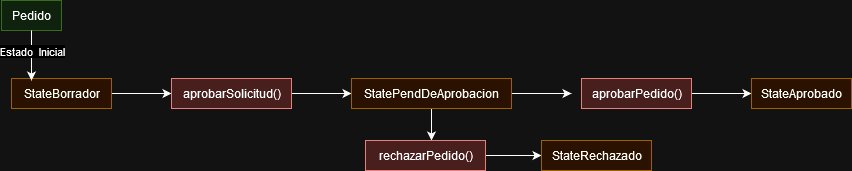

The diagram above was exported from draw.io. Its source (the exported page's mxGraphModel, read from the mxfile embedded in the PNG):
<mxGraphModel dx="3585" dy="1885" grid="1" gridSize="10" guides="1" tooltips="1" connect="1" arrows="1" fold="1" page="1" pageScale="1" pageWidth="827" pageHeight="1169" math="0" shadow="0">
  <root>
    <mxCell id="0" />
    <mxCell id="1" parent="0" />
    <mxCell id="_ei6qDaO4QRGhz9FelBt-48" value="Pedido" style="text;html=1;align=center;verticalAlign=middle;resizable=0;points=[];autosize=1;strokeColor=#82b366;fillColor=#d5e8d4;" vertex="1" parent="1">
      <mxGeometry x="50" y="460" width="60" height="30" as="geometry" />
    </mxCell>
    <mxCell id="_ei6qDaO4QRGhz9FelBt-50" style="edgeStyle=orthogonalEdgeStyle;rounded=0;orthogonalLoop=1;jettySize=auto;html=1;" edge="1" parent="1" source="_ei6qDaO4QRGhz9FelBt-49">
      <mxGeometry relative="1" as="geometry">
        <mxPoint x="220" y="553" as="targetPoint" />
      </mxGeometry>
    </mxCell>
    <mxCell id="_ei6qDaO4QRGhz9FelBt-49" value="StateBorrador" style="text;html=1;align=center;verticalAlign=middle;resizable=0;points=[];autosize=1;strokeColor=#d79b00;fillColor=#ffe6cc;" vertex="1" parent="1">
      <mxGeometry x="60" y="538" width="100" height="30" as="geometry" />
    </mxCell>
    <mxCell id="_ei6qDaO4QRGhz9FelBt-52" style="edgeStyle=orthogonalEdgeStyle;rounded=0;orthogonalLoop=1;jettySize=auto;html=1;" edge="1" parent="1" source="_ei6qDaO4QRGhz9FelBt-51">
      <mxGeometry relative="1" as="geometry">
        <mxPoint x="400" y="553" as="targetPoint" />
      </mxGeometry>
    </mxCell>
    <mxCell id="_ei6qDaO4QRGhz9FelBt-51" value="aprobarSolicitud()" style="text;html=1;align=center;verticalAlign=middle;resizable=0;points=[];autosize=1;strokeColor=#b85450;fillColor=#f8cecc;" vertex="1" parent="1">
      <mxGeometry x="220" y="538" width="120" height="30" as="geometry" />
    </mxCell>
    <mxCell id="_ei6qDaO4QRGhz9FelBt-54" style="edgeStyle=orthogonalEdgeStyle;rounded=0;orthogonalLoop=1;jettySize=auto;html=1;" edge="1" parent="1" source="_ei6qDaO4QRGhz9FelBt-53">
      <mxGeometry relative="1" as="geometry">
        <mxPoint x="619.9999999999998" y="553" as="targetPoint" />
      </mxGeometry>
    </mxCell>
    <mxCell id="_ei6qDaO4QRGhz9FelBt-58" style="edgeStyle=orthogonalEdgeStyle;rounded=0;orthogonalLoop=1;jettySize=auto;html=1;" edge="1" parent="1" source="_ei6qDaO4QRGhz9FelBt-53">
      <mxGeometry relative="1" as="geometry">
        <mxPoint x="480.0000000000002" y="600" as="targetPoint" />
      </mxGeometry>
    </mxCell>
    <mxCell id="_ei6qDaO4QRGhz9FelBt-53" value="StatePendDeAprobacion" style="text;html=1;align=center;verticalAlign=middle;resizable=0;points=[];autosize=1;strokeColor=#d79b00;fillColor=#ffe6cc;" vertex="1" parent="1">
      <mxGeometry x="400" y="538" width="160" height="30" as="geometry" />
    </mxCell>
    <mxCell id="_ei6qDaO4QRGhz9FelBt-56" style="edgeStyle=orthogonalEdgeStyle;rounded=0;orthogonalLoop=1;jettySize=auto;html=1;" edge="1" parent="1" source="_ei6qDaO4QRGhz9FelBt-55">
      <mxGeometry relative="1" as="geometry">
        <mxPoint x="799.9999999999998" y="553" as="targetPoint" />
      </mxGeometry>
    </mxCell>
    <mxCell id="_ei6qDaO4QRGhz9FelBt-55" value="aprobarPedido()" style="text;html=1;align=center;verticalAlign=middle;resizable=0;points=[];autosize=1;strokeColor=#b85450;fillColor=#f8cecc;" vertex="1" parent="1">
      <mxGeometry x="630" y="538" width="110" height="30" as="geometry" />
    </mxCell>
    <mxCell id="_ei6qDaO4QRGhz9FelBt-57" value="StateAprobado" style="text;html=1;align=center;verticalAlign=middle;resizable=0;points=[];autosize=1;strokeColor=#d79b00;fillColor=#ffe6cc;" vertex="1" parent="1">
      <mxGeometry x="800" y="538" width="100" height="30" as="geometry" />
    </mxCell>
    <mxCell id="_ei6qDaO4QRGhz9FelBt-60" style="edgeStyle=orthogonalEdgeStyle;rounded=0;orthogonalLoop=1;jettySize=auto;html=1;" edge="1" parent="1" source="_ei6qDaO4QRGhz9FelBt-59">
      <mxGeometry relative="1" as="geometry">
        <mxPoint x="589.9999999999998" y="615" as="targetPoint" />
      </mxGeometry>
    </mxCell>
    <mxCell id="_ei6qDaO4QRGhz9FelBt-59" value="rechazarPedido()" style="text;html=1;align=center;verticalAlign=middle;resizable=0;points=[];autosize=1;strokeColor=#b85450;fillColor=#f8cecc;" vertex="1" parent="1">
      <mxGeometry x="414" y="600" width="120" height="30" as="geometry" />
    </mxCell>
    <mxCell id="_ei6qDaO4QRGhz9FelBt-61" value="StateRechazado" style="text;html=1;align=center;verticalAlign=middle;resizable=0;points=[];autosize=1;strokeColor=#d79b00;fillColor=#ffe6cc;" vertex="1" parent="1">
      <mxGeometry x="590" y="600" width="110" height="30" as="geometry" />
    </mxCell>
    <mxCell id="_ei6qDaO4QRGhz9FelBt-62" style="edgeStyle=orthogonalEdgeStyle;rounded=0;orthogonalLoop=1;jettySize=auto;html=1;entryX=0.2;entryY=0.067;entryDx=0;entryDy=0;entryPerimeter=0;" edge="1" parent="1" source="_ei6qDaO4QRGhz9FelBt-48" target="_ei6qDaO4QRGhz9FelBt-49">
      <mxGeometry relative="1" as="geometry" />
    </mxCell>
    <mxCell id="_ei6qDaO4QRGhz9FelBt-63" value="Estado&amp;nbsp; Inicial" style="edgeLabel;html=1;align=center;verticalAlign=middle;resizable=0;points=[];" vertex="1" connectable="0" parent="_ei6qDaO4QRGhz9FelBt-62">
      <mxGeometry x="-0.214" relative="1" as="geometry">
        <mxPoint as="offset" />
      </mxGeometry>
    </mxCell>
  </root>
</mxGraphModel>